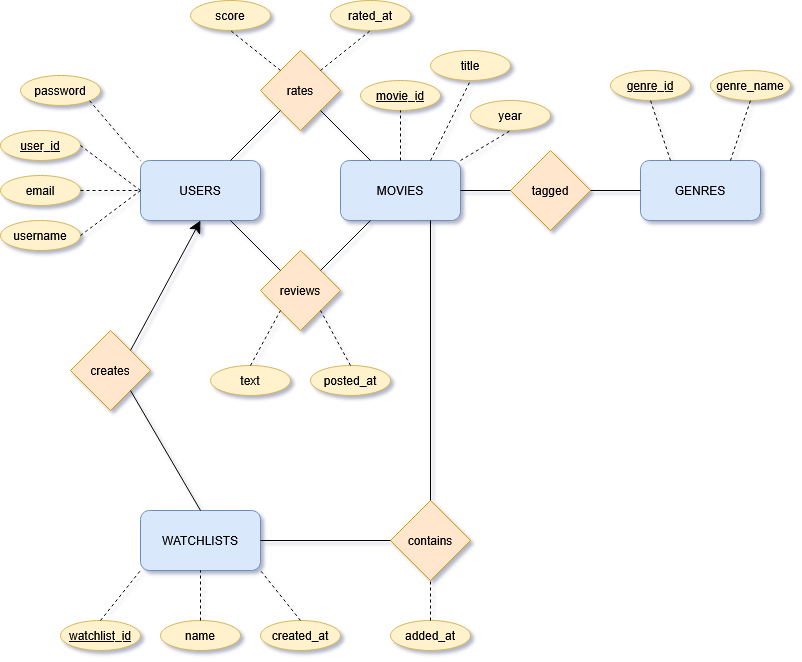

The diagram above was exported from draw.io. Its source (the exported page's mxGraphModel, read from the mxfile embedded in the PNG):
<mxGraphModel dx="1153" dy="661" grid="1" gridSize="10" guides="1" tooltips="1" connect="1" arrows="1" fold="1" page="0" pageScale="1" pageWidth="850" pageHeight="1100" background="none" math="0" shadow="1">
  <root>
    <mxCell id="0" />
    <mxCell id="1" parent="0" />
    <mxCell id="4MC9NV65OKiYg-9kGWJi-1" parent="1" style="rounded=1;whiteSpace=wrap;html=1;fillColor=#dae8fc;strokeColor=#6c8ebf;" value="USERS" vertex="1">
      <mxGeometry height="60" width="120" x="440" y="460" as="geometry" />
    </mxCell>
    <mxCell id="4MC9NV65OKiYg-9kGWJi-2" parent="1" style="rounded=1;whiteSpace=wrap;html=1;fillColor=#dae8fc;strokeColor=#6c8ebf;" value="MOVIES" vertex="1">
      <mxGeometry height="60" width="120" x="640" y="460" as="geometry" />
    </mxCell>
    <mxCell id="4MC9NV65OKiYg-9kGWJi-3" parent="1" style="rounded=1;whiteSpace=wrap;html=1;fillColor=#dae8fc;strokeColor=#6c8ebf;" value="GENRES" vertex="1">
      <mxGeometry height="60" width="120" x="940" y="460" as="geometry" />
    </mxCell>
    <mxCell id="4MC9NV65OKiYg-9kGWJi-4" parent="1" style="rounded=1;whiteSpace=wrap;html=1;fillColor=#dae8fc;strokeColor=#6c8ebf;" value="WATCHLISTS" vertex="1">
      <mxGeometry height="60" width="120" x="440" y="810" as="geometry" />
    </mxCell>
    <mxCell id="4MC9NV65OKiYg-9kGWJi-5" parent="1" style="rhombus;whiteSpace=wrap;html=1;fillColor=#ffe6cc;strokeColor=#d79b00;" value="rates" vertex="1">
      <mxGeometry height="80" width="80" x="560" y="350" as="geometry" />
    </mxCell>
    <mxCell id="4MC9NV65OKiYg-9kGWJi-6" edge="1" parent="1" source="4MC9NV65OKiYg-9kGWJi-1" style="endArrow=none;html=1;rounded=0;entryX=0;entryY=1;entryDx=0;entryDy=0;exitX=0.75;exitY=0;exitDx=0;exitDy=0;" target="4MC9NV65OKiYg-9kGWJi-5" value="">
      <mxGeometry height="50" relative="1" width="50" as="geometry">
        <mxPoint x="510" y="460" as="sourcePoint" />
        <mxPoint x="560" y="410" as="targetPoint" />
      </mxGeometry>
    </mxCell>
    <mxCell id="4MC9NV65OKiYg-9kGWJi-7" edge="1" parent="1" source="4MC9NV65OKiYg-9kGWJi-5" style="endArrow=none;html=1;rounded=0;exitX=1;exitY=1;exitDx=0;exitDy=0;entryX=0.25;entryY=0;entryDx=0;entryDy=0;" target="4MC9NV65OKiYg-9kGWJi-2" value="">
      <mxGeometry height="50" relative="1" width="50" as="geometry">
        <mxPoint x="580" y="460" as="sourcePoint" />
        <mxPoint x="630" y="410" as="targetPoint" />
      </mxGeometry>
    </mxCell>
    <mxCell id="4MC9NV65OKiYg-9kGWJi-8" parent="1" style="rhombus;whiteSpace=wrap;html=1;fillColor=#ffe6cc;strokeColor=#d79b00;" value="reviews" vertex="1">
      <mxGeometry height="80" width="80" x="560" y="550" as="geometry" />
    </mxCell>
    <mxCell id="4MC9NV65OKiYg-9kGWJi-9" edge="1" parent="1" source="4MC9NV65OKiYg-9kGWJi-8" style="endArrow=none;html=1;rounded=0;exitX=0;exitY=0;exitDx=0;exitDy=0;entryX=0.75;entryY=1;entryDx=0;entryDy=0;" target="4MC9NV65OKiYg-9kGWJi-1" value="">
      <mxGeometry height="50" relative="1" width="50" as="geometry">
        <mxPoint x="450" y="570" as="sourcePoint" />
        <mxPoint x="490" y="570" as="targetPoint" />
      </mxGeometry>
    </mxCell>
    <mxCell id="4MC9NV65OKiYg-9kGWJi-10" edge="1" parent="1" source="4MC9NV65OKiYg-9kGWJi-8" style="endArrow=none;html=1;rounded=0;entryX=0.25;entryY=1;entryDx=0;entryDy=0;exitX=1;exitY=0;exitDx=0;exitDy=0;" target="4MC9NV65OKiYg-9kGWJi-2" value="">
      <mxGeometry height="50" relative="1" width="50" as="geometry">
        <mxPoint x="590" y="580" as="sourcePoint" />
        <mxPoint x="640" y="530" as="targetPoint" />
      </mxGeometry>
    </mxCell>
    <mxCell id="4MC9NV65OKiYg-9kGWJi-11" parent="1" style="rhombus;whiteSpace=wrap;html=1;fillColor=#ffe6cc;strokeColor=#d79b00;" value="creates" vertex="1">
      <mxGeometry height="80" width="80" x="370" y="630" as="geometry" />
    </mxCell>
    <mxCell id="4MC9NV65OKiYg-9kGWJi-12" edge="1" parent="1" source="4MC9NV65OKiYg-9kGWJi-4" style="endArrow=none;html=1;rounded=0;entryX=1;entryY=1;entryDx=0;entryDy=0;exitX=0.5;exitY=0;exitDx=0;exitDy=0;" target="4MC9NV65OKiYg-9kGWJi-11" value="">
      <mxGeometry height="50" relative="1" width="50" as="geometry">
        <mxPoint x="580" y="710" as="sourcePoint" />
        <mxPoint x="630" y="660" as="targetPoint" />
      </mxGeometry>
    </mxCell>
    <mxCell id="4MC9NV65OKiYg-9kGWJi-13" edge="1" parent="1" source="4MC9NV65OKiYg-9kGWJi-11" style="endArrow=classic;html=1;rounded=0;entryX=0.5;entryY=1;entryDx=0;entryDy=0;exitX=1;exitY=0;exitDx=0;exitDy=0;endSize=10;" target="4MC9NV65OKiYg-9kGWJi-1" value="">
      <mxGeometry height="50" relative="1" width="50" as="geometry">
        <mxPoint x="580" y="710" as="sourcePoint" />
        <mxPoint x="630" y="660" as="targetPoint" />
      </mxGeometry>
    </mxCell>
    <mxCell id="4MC9NV65OKiYg-9kGWJi-14" parent="1" style="ellipse;whiteSpace=wrap;html=1;fillColor=#fff2cc;strokeColor=#d6b656;" value="&lt;div&gt;text&lt;/div&gt;" vertex="1">
      <mxGeometry height="30" width="80" x="510" y="665" as="geometry" />
    </mxCell>
    <mxCell id="4MC9NV65OKiYg-9kGWJi-15" parent="1" style="ellipse;whiteSpace=wrap;html=1;fillColor=#fff2cc;strokeColor=#d6b656;" value="posted_at" vertex="1">
      <mxGeometry height="30" width="80" x="610" y="665" as="geometry" />
    </mxCell>
    <mxCell id="4MC9NV65OKiYg-9kGWJi-16" edge="1" parent="1" source="4MC9NV65OKiYg-9kGWJi-15" style="endArrow=none;dashed=1;html=1;rounded=0;entryX=1;entryY=1;entryDx=0;entryDy=0;exitX=0.5;exitY=0;exitDx=0;exitDy=0;" target="4MC9NV65OKiYg-9kGWJi-8" value="">
      <mxGeometry height="50" relative="1" width="50" as="geometry">
        <mxPoint x="620" y="690" as="sourcePoint" />
        <mxPoint x="670" y="640" as="targetPoint" />
      </mxGeometry>
    </mxCell>
    <mxCell id="4MC9NV65OKiYg-9kGWJi-17" edge="1" parent="1" source="4MC9NV65OKiYg-9kGWJi-14" style="endArrow=none;dashed=1;html=1;rounded=0;entryX=0;entryY=1;entryDx=0;entryDy=0;exitX=0.5;exitY=0;exitDx=0;exitDy=0;" target="4MC9NV65OKiYg-9kGWJi-8" value="">
      <mxGeometry height="50" relative="1" width="50" as="geometry">
        <mxPoint x="620" y="690" as="sourcePoint" />
        <mxPoint x="670" y="640" as="targetPoint" />
      </mxGeometry>
    </mxCell>
    <mxCell id="4MC9NV65OKiYg-9kGWJi-18" parent="1" style="rhombus;whiteSpace=wrap;html=1;fillColor=#ffe6cc;strokeColor=#d79b00;" value="contains" vertex="1">
      <mxGeometry height="80" width="80" x="690" y="800" as="geometry" />
    </mxCell>
    <mxCell id="4MC9NV65OKiYg-9kGWJi-19" edge="1" parent="1" source="4MC9NV65OKiYg-9kGWJi-18" style="endArrow=none;html=1;rounded=0;entryX=0.75;entryY=1;entryDx=0;entryDy=0;exitX=0.5;exitY=0;exitDx=0;exitDy=0;" target="4MC9NV65OKiYg-9kGWJi-2" value="">
      <mxGeometry height="50" relative="1" width="50" as="geometry">
        <mxPoint x="770" y="710" as="sourcePoint" />
        <mxPoint x="670" y="640" as="targetPoint" />
      </mxGeometry>
    </mxCell>
    <mxCell id="4MC9NV65OKiYg-9kGWJi-20" edge="1" parent="1" source="4MC9NV65OKiYg-9kGWJi-4" style="endArrow=none;html=1;rounded=0;exitX=1;exitY=0.5;exitDx=0;exitDy=0;entryX=0;entryY=0.5;entryDx=0;entryDy=0;" target="4MC9NV65OKiYg-9kGWJi-18" value="">
      <mxGeometry height="50" relative="1" width="50" as="geometry">
        <mxPoint x="600" y="840" as="sourcePoint" />
        <mxPoint x="650" y="790" as="targetPoint" />
      </mxGeometry>
    </mxCell>
    <mxCell id="4MC9NV65OKiYg-9kGWJi-21" parent="1" style="rhombus;whiteSpace=wrap;html=1;fillColor=#ffe6cc;strokeColor=#d79b00;" value="tagged" vertex="1">
      <mxGeometry height="80" width="80" x="810" y="450" as="geometry" />
    </mxCell>
    <mxCell id="4MC9NV65OKiYg-9kGWJi-22" edge="1" parent="1" source="4MC9NV65OKiYg-9kGWJi-21" style="endArrow=none;html=1;rounded=0;entryX=0;entryY=0.5;entryDx=0;entryDy=0;exitX=1;exitY=0.5;exitDx=0;exitDy=0;" target="4MC9NV65OKiYg-9kGWJi-3" value="">
      <mxGeometry height="50" relative="1" width="50" as="geometry">
        <mxPoint x="880" y="570" as="sourcePoint" />
        <mxPoint x="930" y="520" as="targetPoint" />
      </mxGeometry>
    </mxCell>
    <mxCell id="4MC9NV65OKiYg-9kGWJi-23" edge="1" parent="1" source="4MC9NV65OKiYg-9kGWJi-21" style="endArrow=none;html=1;rounded=0;entryX=1;entryY=0.5;entryDx=0;entryDy=0;exitX=0;exitY=0.5;exitDx=0;exitDy=0;" target="4MC9NV65OKiYg-9kGWJi-2" value="">
      <mxGeometry height="50" relative="1" width="50" as="geometry">
        <mxPoint x="760" y="680" as="sourcePoint" />
        <mxPoint x="810" y="630" as="targetPoint" />
      </mxGeometry>
    </mxCell>
    <mxCell id="4MC9NV65OKiYg-9kGWJi-24" parent="1" style="ellipse;whiteSpace=wrap;html=1;fillColor=#fff2cc;strokeColor=#d6b656;" value="&lt;u&gt;watchlist_id&lt;/u&gt;" vertex="1">
      <mxGeometry height="30" width="80" x="360" y="920" as="geometry" />
    </mxCell>
    <mxCell id="4MC9NV65OKiYg-9kGWJi-25" parent="1" style="ellipse;whiteSpace=wrap;html=1;fillColor=#fff2cc;strokeColor=#d6b656;" value="&lt;div&gt;name&lt;/div&gt;" vertex="1">
      <mxGeometry height="30" width="80" x="460" y="920" as="geometry" />
    </mxCell>
    <mxCell id="4MC9NV65OKiYg-9kGWJi-26" parent="1" style="ellipse;whiteSpace=wrap;html=1;fillColor=#fff2cc;strokeColor=#d6b656;" value="created_at" vertex="1">
      <mxGeometry height="30" width="80" x="560" y="920" as="geometry" />
    </mxCell>
    <mxCell id="4MC9NV65OKiYg-9kGWJi-27" edge="1" parent="1" source="4MC9NV65OKiYg-9kGWJi-25" style="endArrow=none;dashed=1;html=1;rounded=0;entryX=0.5;entryY=1;entryDx=0;entryDy=0;exitX=0.5;exitY=0;exitDx=0;exitDy=0;" target="4MC9NV65OKiYg-9kGWJi-4" value="">
      <mxGeometry height="50" relative="1" width="50" as="geometry">
        <mxPoint x="560" y="910" as="sourcePoint" />
        <mxPoint x="610" y="860" as="targetPoint" />
      </mxGeometry>
    </mxCell>
    <mxCell id="4MC9NV65OKiYg-9kGWJi-28" edge="1" parent="1" source="4MC9NV65OKiYg-9kGWJi-26" style="endArrow=none;dashed=1;html=1;rounded=0;entryX=1;entryY=1;entryDx=0;entryDy=0;exitX=0.5;exitY=0;exitDx=0;exitDy=0;" target="4MC9NV65OKiYg-9kGWJi-4" value="">
      <mxGeometry height="50" relative="1" width="50" as="geometry">
        <mxPoint x="610" y="900" as="sourcePoint" />
        <mxPoint x="590" y="880" as="targetPoint" />
      </mxGeometry>
    </mxCell>
    <mxCell id="4MC9NV65OKiYg-9kGWJi-29" edge="1" parent="1" source="4MC9NV65OKiYg-9kGWJi-24" style="endArrow=none;dashed=1;html=1;rounded=0;entryX=0;entryY=1;entryDx=0;entryDy=0;exitX=0.5;exitY=0;exitDx=0;exitDy=0;" target="4MC9NV65OKiYg-9kGWJi-4" value="">
      <mxGeometry height="50" relative="1" width="50" as="geometry">
        <mxPoint x="380" y="920" as="sourcePoint" />
        <mxPoint x="380" y="870" as="targetPoint" />
      </mxGeometry>
    </mxCell>
    <mxCell id="4MC9NV65OKiYg-9kGWJi-31" parent="1" style="ellipse;whiteSpace=wrap;html=1;fillColor=#fff2cc;strokeColor=#d6b656;" value="added_at" vertex="1">
      <mxGeometry height="30" width="80" x="690" y="920" as="geometry" />
    </mxCell>
    <mxCell id="4MC9NV65OKiYg-9kGWJi-32" edge="1" parent="1" style="endArrow=none;dashed=1;html=1;rounded=0;entryX=0.5;entryY=1;entryDx=0;entryDy=0;" target="4MC9NV65OKiYg-9kGWJi-18" value="">
      <mxGeometry height="50" relative="1" width="50" as="geometry">
        <mxPoint x="730" y="920" as="sourcePoint" />
        <mxPoint x="680" y="890" as="targetPoint" />
      </mxGeometry>
    </mxCell>
    <mxCell id="4MC9NV65OKiYg-9kGWJi-33" parent="1" style="ellipse;whiteSpace=wrap;html=1;fillColor=#fff2cc;strokeColor=#d6b656;" value="&lt;u&gt;user_id&lt;/u&gt;" vertex="1">
      <mxGeometry height="30" width="80" x="300" y="430" as="geometry" />
    </mxCell>
    <mxCell id="4MC9NV65OKiYg-9kGWJi-34" parent="1" style="ellipse;whiteSpace=wrap;html=1;fillColor=#fff2cc;strokeColor=#d6b656;" value="username" vertex="1">
      <mxGeometry height="30" width="80" x="300" y="520" as="geometry" />
    </mxCell>
    <mxCell id="4MC9NV65OKiYg-9kGWJi-35" parent="1" style="ellipse;whiteSpace=wrap;html=1;fillColor=#fff2cc;strokeColor=#d6b656;" value="email" vertex="1">
      <mxGeometry height="30" width="80" x="300" y="475" as="geometry" />
    </mxCell>
    <mxCell id="4MC9NV65OKiYg-9kGWJi-36" edge="1" parent="1" source="4MC9NV65OKiYg-9kGWJi-1" style="endArrow=none;dashed=1;html=1;rounded=0;entryX=1;entryY=0.5;entryDx=0;entryDy=0;exitX=0;exitY=0.5;exitDx=0;exitDy=0;" target="4MC9NV65OKiYg-9kGWJi-33" value="">
      <mxGeometry height="50" relative="1" width="50" as="geometry">
        <mxPoint x="400" y="450" as="sourcePoint" />
        <mxPoint x="400" y="400" as="targetPoint" />
      </mxGeometry>
    </mxCell>
    <mxCell id="4MC9NV65OKiYg-9kGWJi-37" edge="1" parent="1" source="4MC9NV65OKiYg-9kGWJi-35" style="endArrow=none;dashed=1;html=1;rounded=0;entryX=0;entryY=0.5;entryDx=0;entryDy=0;exitX=1;exitY=0.5;exitDx=0;exitDy=0;" target="4MC9NV65OKiYg-9kGWJi-1" value="">
      <mxGeometry height="50" relative="1" width="50" as="geometry">
        <mxPoint x="400" y="450" as="sourcePoint" />
        <mxPoint x="400" y="400" as="targetPoint" />
      </mxGeometry>
    </mxCell>
    <mxCell id="4MC9NV65OKiYg-9kGWJi-38" edge="1" parent="1" source="4MC9NV65OKiYg-9kGWJi-34" style="endArrow=none;dashed=1;html=1;rounded=0;entryX=0;entryY=0.5;entryDx=0;entryDy=0;exitX=1;exitY=0.5;exitDx=0;exitDy=0;" target="4MC9NV65OKiYg-9kGWJi-1" value="">
      <mxGeometry height="50" relative="1" width="50" as="geometry">
        <mxPoint x="400" y="570" as="sourcePoint" />
        <mxPoint x="400" y="520" as="targetPoint" />
      </mxGeometry>
    </mxCell>
    <mxCell id="4MC9NV65OKiYg-9kGWJi-39" parent="1" style="ellipse;whiteSpace=wrap;html=1;fillColor=#fff2cc;strokeColor=#d6b656;" value="score" vertex="1">
      <mxGeometry height="30" width="80" x="490" y="300" as="geometry" />
    </mxCell>
    <mxCell id="4MC9NV65OKiYg-9kGWJi-40" parent="1" style="ellipse;whiteSpace=wrap;html=1;fillColor=#fff2cc;strokeColor=#d6b656;" value="rated_at" vertex="1">
      <mxGeometry height="30" width="80" x="630" y="300" as="geometry" />
    </mxCell>
    <mxCell id="4MC9NV65OKiYg-9kGWJi-41" edge="1" parent="1" source="4MC9NV65OKiYg-9kGWJi-5" style="endArrow=none;dashed=1;html=1;rounded=0;entryX=0.5;entryY=1;entryDx=0;entryDy=0;exitX=0;exitY=0;exitDx=0;exitDy=0;" target="4MC9NV65OKiYg-9kGWJi-39" value="">
      <mxGeometry height="50" relative="1" width="50" as="geometry">
        <mxPoint x="580" y="405" as="sourcePoint" />
        <mxPoint x="520" y="360" as="targetPoint" />
      </mxGeometry>
    </mxCell>
    <mxCell id="4MC9NV65OKiYg-9kGWJi-42" edge="1" parent="1" source="4MC9NV65OKiYg-9kGWJi-5" style="endArrow=none;dashed=1;html=1;rounded=0;entryX=0.5;entryY=1;entryDx=0;entryDy=0;exitX=1;exitY=0;exitDx=0;exitDy=0;" target="4MC9NV65OKiYg-9kGWJi-40" value="">
      <mxGeometry height="50" relative="1" width="50" as="geometry">
        <mxPoint x="740" y="415" as="sourcePoint" />
        <mxPoint x="680" y="370" as="targetPoint" />
      </mxGeometry>
    </mxCell>
    <mxCell id="4MC9NV65OKiYg-9kGWJi-43" parent="1" style="ellipse;whiteSpace=wrap;html=1;fillColor=#fff2cc;strokeColor=#d6b656;" value="&lt;u&gt;movie_id&lt;/u&gt;" vertex="1">
      <mxGeometry height="30" width="80" x="660" y="380" as="geometry" />
    </mxCell>
    <mxCell id="4MC9NV65OKiYg-9kGWJi-44" parent="1" style="ellipse;whiteSpace=wrap;html=1;fillColor=#fff2cc;strokeColor=#d6b656;" value="title" vertex="1">
      <mxGeometry height="30" width="80" x="730" y="350" as="geometry" />
    </mxCell>
    <mxCell id="4MC9NV65OKiYg-9kGWJi-45" parent="1" style="ellipse;whiteSpace=wrap;html=1;fillColor=#fff2cc;strokeColor=#d6b656;" value="year" vertex="1">
      <mxGeometry height="30" width="80" x="770" y="400" as="geometry" />
    </mxCell>
    <mxCell id="4MC9NV65OKiYg-9kGWJi-46" edge="1" parent="1" source="4MC9NV65OKiYg-9kGWJi-2" style="endArrow=none;dashed=1;html=1;rounded=0;entryX=0.5;entryY=1;entryDx=0;entryDy=0;exitX=0.5;exitY=0;exitDx=0;exitDy=0;" target="4MC9NV65OKiYg-9kGWJi-43" value="">
      <mxGeometry height="50" relative="1" width="50" as="geometry">
        <mxPoint x="750" y="485" as="sourcePoint" />
        <mxPoint x="720" y="430" as="targetPoint" />
      </mxGeometry>
    </mxCell>
    <mxCell id="4MC9NV65OKiYg-9kGWJi-47" edge="1" parent="1" source="4MC9NV65OKiYg-9kGWJi-2" style="endArrow=none;dashed=1;html=1;rounded=0;entryX=0.5;entryY=1;entryDx=0;entryDy=0;exitX=0.75;exitY=0;exitDx=0;exitDy=0;" target="4MC9NV65OKiYg-9kGWJi-44" value="">
      <mxGeometry height="50" relative="1" width="50" as="geometry">
        <mxPoint x="770" y="485" as="sourcePoint" />
        <mxPoint x="740" y="430" as="targetPoint" />
      </mxGeometry>
    </mxCell>
    <mxCell id="4MC9NV65OKiYg-9kGWJi-48" edge="1" parent="1" source="4MC9NV65OKiYg-9kGWJi-2" style="endArrow=none;dashed=1;html=1;rounded=0;entryX=0.5;entryY=1;entryDx=0;entryDy=0;exitX=1;exitY=0;exitDx=0;exitDy=0;" target="4MC9NV65OKiYg-9kGWJi-45" value="">
      <mxGeometry height="50" relative="1" width="50" as="geometry">
        <mxPoint x="820" y="515" as="sourcePoint" />
        <mxPoint x="790" y="460" as="targetPoint" />
      </mxGeometry>
    </mxCell>
    <mxCell id="4MC9NV65OKiYg-9kGWJi-49" parent="1" style="ellipse;whiteSpace=wrap;html=1;fillColor=#fff2cc;strokeColor=#d6b656;" value="&lt;u&gt;genre_id&lt;/u&gt;" vertex="1">
      <mxGeometry height="30" width="80" x="910" y="370" as="geometry" />
    </mxCell>
    <mxCell id="4MC9NV65OKiYg-9kGWJi-50" parent="1" style="ellipse;whiteSpace=wrap;html=1;fillColor=#fff2cc;strokeColor=#d6b656;" value="genre_name" vertex="1">
      <mxGeometry height="30" width="80" x="1010" y="370" as="geometry" />
    </mxCell>
    <mxCell id="4MC9NV65OKiYg-9kGWJi-51" edge="1" parent="1" source="4MC9NV65OKiYg-9kGWJi-3" style="endArrow=none;dashed=1;html=1;rounded=0;entryX=0.5;entryY=1;entryDx=0;entryDy=0;exitX=0.25;exitY=0;exitDx=0;exitDy=0;" target="4MC9NV65OKiYg-9kGWJi-49" value="">
      <mxGeometry height="50" relative="1" width="50" as="geometry">
        <mxPoint x="940" y="440" as="sourcePoint" />
        <mxPoint x="990" y="410" as="targetPoint" />
      </mxGeometry>
    </mxCell>
    <mxCell id="4MC9NV65OKiYg-9kGWJi-52" edge="1" parent="1" source="4MC9NV65OKiYg-9kGWJi-3" style="endArrow=none;dashed=1;html=1;rounded=0;entryX=0.5;entryY=1;entryDx=0;entryDy=0;exitX=0.75;exitY=0;exitDx=0;exitDy=0;" target="4MC9NV65OKiYg-9kGWJi-50" value="">
      <mxGeometry height="50" relative="1" width="50" as="geometry">
        <mxPoint x="1040" y="450" as="sourcePoint" />
        <mxPoint x="1090" y="420" as="targetPoint" />
      </mxGeometry>
    </mxCell>
    <mxCell id="3dH396zXhmAeuefF2NJN-1" parent="1" style="ellipse;whiteSpace=wrap;html=1;fillColor=#fff2cc;strokeColor=#d6b656;" value="password" vertex="1">
      <mxGeometry height="30" width="80" x="320" y="375" as="geometry" />
    </mxCell>
    <mxCell id="3dH396zXhmAeuefF2NJN-2" edge="1" parent="1" source="3dH396zXhmAeuefF2NJN-1" style="endArrow=none;dashed=1;html=1;rounded=0;entryX=0;entryY=0;entryDx=0;entryDy=0;exitX=1;exitY=1;exitDx=0;exitDy=0;" target="4MC9NV65OKiYg-9kGWJi-1" value="">
      <mxGeometry height="50" relative="1" width="50" as="geometry">
        <mxPoint x="550" y="455" as="sourcePoint" />
        <mxPoint x="490" y="410" as="targetPoint" />
      </mxGeometry>
    </mxCell>
  </root>
</mxGraphModel>